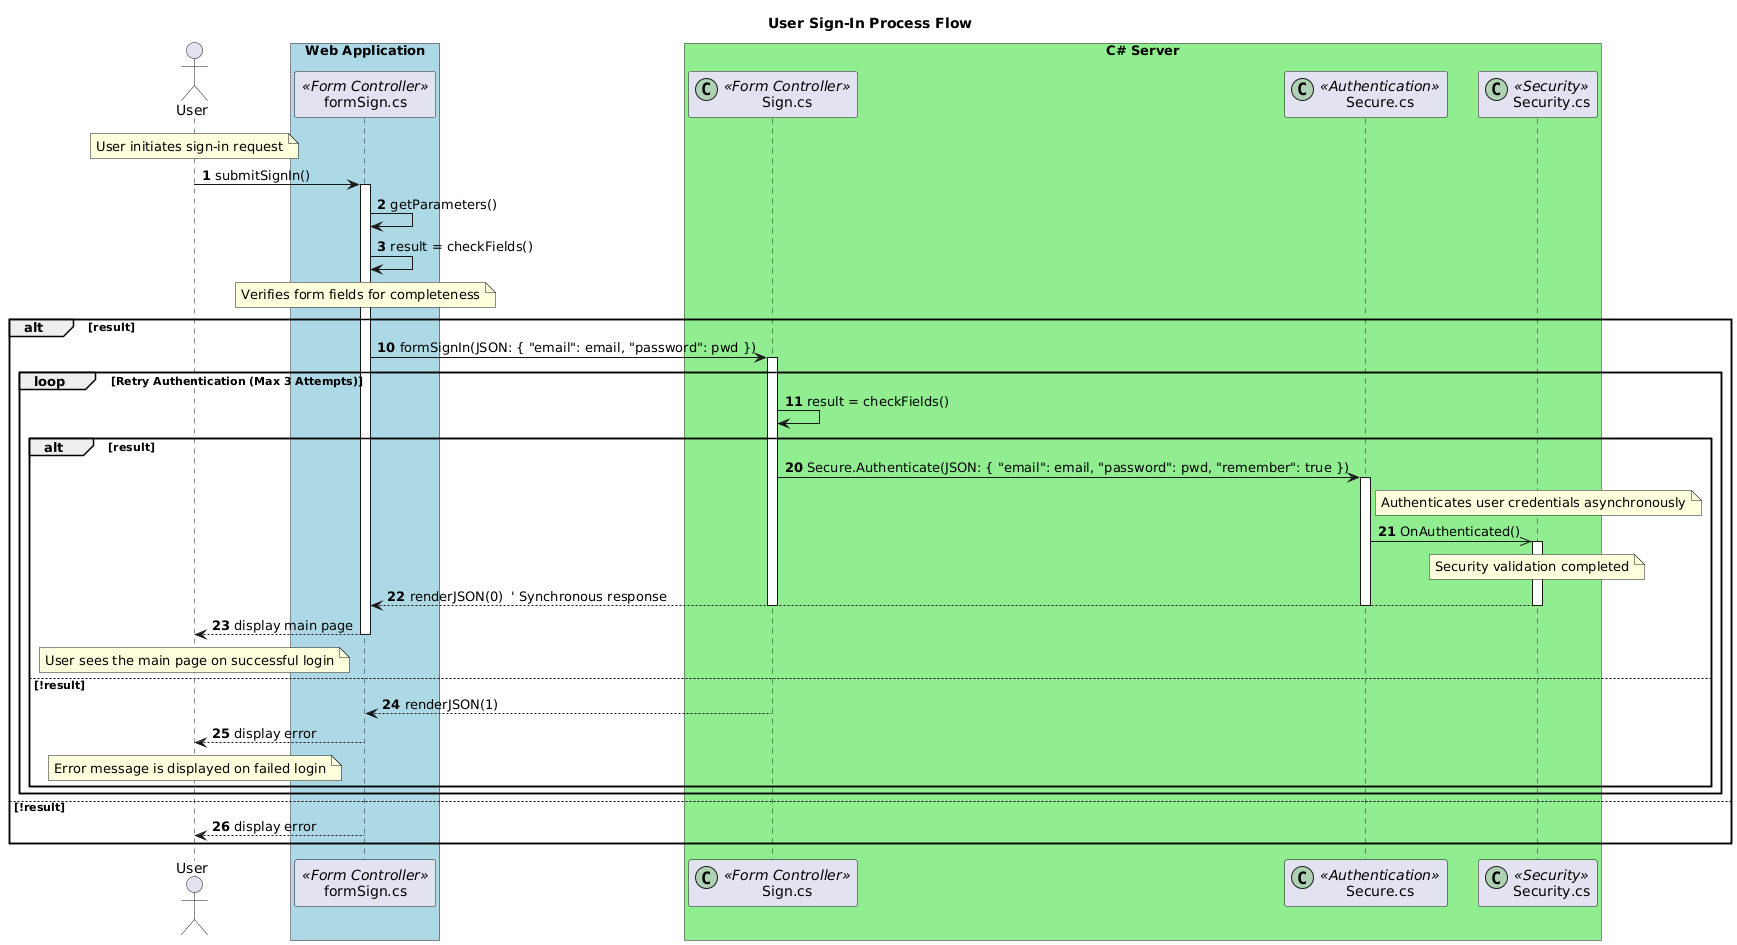

The diagram above was rendered by PlantUML. Its source (embedded in the PNG):
@startuml
title User Sign-In Process Flow

actor User as user
participant "formSign.cs" as form <<Form Controller>>
participant "Sign.cs" as controller <<(C,#ADD1B2) Form Controller>>
participant "Secure.cs" as secure <<(C,#ADD1B2) Authentication>>
participant "Security.cs" as security <<(C,#ADD1B2) Security>>

autonumber 1

box "Web Application" #LightBlue
    participant form
end box

box "C# Server" #LightGreen
    participant controller
    participant secure
    participant security
end box

note over user: User initiates sign-in request

user -> form : submitSignIn()
activate form
form -> form : getParameters()
form -> form : result = checkFields()

note over form: Verifies form fields for completeness

' Start a new page after initial steps
'newpage

autonumber 10

alt result

    form -> controller : formSignIn(JSON: { "email": email, "password": pwd })
    activate controller
    
    ' Loop block for retrying failed authentication
    loop Retry Authentication (Max 3 Attempts)
        controller -> controller : result = checkFields()
        
        autonumber 20
        
        alt result
            controller -> secure : Secure.Authenticate(JSON: { "email": email, "password": pwd, "remember": true })
            activate secure
            
            note right of secure: Authenticates user credentials asynchronously
            
            secure ->> security : OnAuthenticated()
            activate security
            
            note over security: Security validation completed
            
            security --> form : renderJSON(0)  ' Synchronous response
            deactivate security
            deactivate secure
            deactivate controller
            form --> user : display main page
            deactivate form
            
            note over user: User sees the main page on successful login
            
        else !result
            controller --> form : renderJSON(1)
            deactivate controller
            form --> user : display error
            
            note over user: Error message is displayed on failed login
            
        end
    end
    
else !result
    form --> user : display error
    deactivate form
end
@enduml